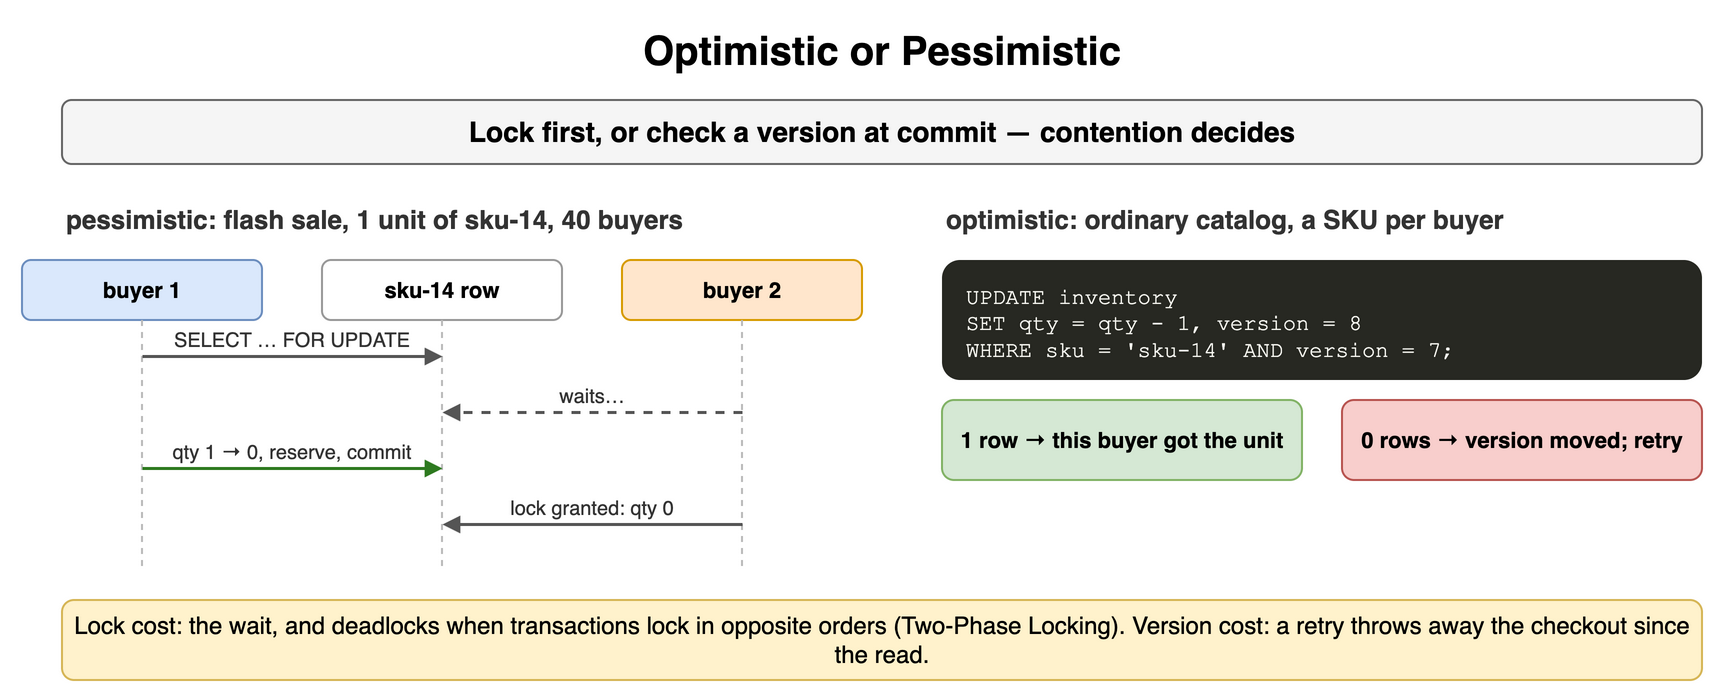

The diagram above was exported from draw.io. Its source (the exported page's mxGraphModel, read from the mxfile embedded in the PNG):
<mxGraphModel dx="900" dy="354" grid="1" gridSize="10" guides="1" tooltips="1" connect="1" arrows="1" fold="1" page="1" pageScale="1" pageWidth="900" pageHeight="354" math="0" shadow="0">
  <root>
    <mxCell id="0" />
    <mxCell id="1" parent="0" />
    <mxCell id="c1" value="Optimistic or Pessimistic" style="text;html=1;align=center;verticalAlign=middle;whiteSpace=wrap;fontSize=20;fontStyle=1;" vertex="1" parent="1">
      <mxGeometry x="40" y="10" width="820" height="30" as="geometry" />
    </mxCell>
    <mxCell id="c2" value="Lock first, or check a version at commit — contention decides" style="rounded=1;whiteSpace=wrap;html=1;fillColor=#f5f5f5;strokeColor=#666666;fontStyle=1;fontSize=14;" vertex="1" parent="1">
      <mxGeometry x="40" y="50" width="820" height="32" as="geometry" />
    </mxCell>
    <mxCell id="c3" value="pessimistic: flash sale, 1 unit of sku-14, 40 buyers" style="text;html=1;whiteSpace=wrap;fontSize=11;align=left;verticalAlign=middle;fontSize=13;fontColor=#333333;fontStyle=1;" vertex="1" parent="1">
      <mxGeometry x="40" y="100" width="420" height="20" as="geometry" />
    </mxCell>
    <mxCell id="c4" value="buyer 1" style="rounded=1;whiteSpace=wrap;html=1;fillColor=#dae8fc;strokeColor=#6c8ebf;fontSize=11;align=center;fontStyle=1;" vertex="1" parent="1">
      <mxGeometry x="20.0" y="130" width="120" height="30" as="geometry" />
    </mxCell>
    <mxCell id="c5" value="sku-14 row" style="rounded=1;whiteSpace=wrap;html=1;fillColor=#ffffff;strokeColor=#999999;fontSize=11;align=center;fontStyle=1;" vertex="1" parent="1">
      <mxGeometry x="170.0" y="130" width="120" height="30" as="geometry" />
    </mxCell>
    <mxCell id="c6" value="buyer 2" style="rounded=1;whiteSpace=wrap;html=1;fillColor=#ffe6cc;strokeColor=#d79b00;fontSize=11;align=center;fontStyle=1;" vertex="1" parent="1">
      <mxGeometry x="320.0" y="130" width="120" height="30" as="geometry" />
    </mxCell>
    <mxCell id="c7" value="" style="endArrow=none;html=1;strokeColor=#bbbbbb;dashed=1;" edge="1" parent="1">
      <mxGeometry relative="1" as="geometry">
        <mxPoint x="80" y="160" as="sourcePoint" />
        <mxPoint x="80" y="284" as="targetPoint" />
      </mxGeometry>
    </mxCell>
    <mxCell id="c8" value="" style="endArrow=none;html=1;strokeColor=#bbbbbb;dashed=1;" edge="1" parent="1">
      <mxGeometry relative="1" as="geometry">
        <mxPoint x="230" y="160" as="sourcePoint" />
        <mxPoint x="230" y="284" as="targetPoint" />
      </mxGeometry>
    </mxCell>
    <mxCell id="c9" value="" style="endArrow=none;html=1;strokeColor=#bbbbbb;dashed=1;" edge="1" parent="1">
      <mxGeometry relative="1" as="geometry">
        <mxPoint x="380" y="160" as="sourcePoint" />
        <mxPoint x="380" y="284" as="targetPoint" />
      </mxGeometry>
    </mxCell>
    <mxCell id="c10" value="" style="endArrow=block;endSize=6;html=1;strokeWidth=1.5;strokeColor=#555555;fontSize=11;labelBackgroundColor=#ffffff;endSize=5;" edge="1" parent="1">
      <mxGeometry relative="1" as="geometry">
        <mxPoint x="80" y="178" as="sourcePoint" />
        <mxPoint x="230" y="178" as="targetPoint" />
      </mxGeometry>
    </mxCell>
    <mxCell id="c11" value="SELECT … FOR UPDATE" style="text;html=1;whiteSpace=wrap;fontSize=11;align=center;verticalAlign=middle;fontSize=10;fontColor=#333333;" vertex="1" parent="1">
      <mxGeometry x="84" y="162" width="142" height="15" as="geometry" />
    </mxCell>
    <mxCell id="c12" value="" style="endArrow=block;endSize=6;html=1;strokeWidth=1.5;strokeColor=#555555;fontSize=11;labelBackgroundColor=#ffffff;dashed=1;endSize=5;" edge="1" parent="1">
      <mxGeometry relative="1" as="geometry">
        <mxPoint x="380" y="206" as="sourcePoint" />
        <mxPoint x="230" y="206" as="targetPoint" />
      </mxGeometry>
    </mxCell>
    <mxCell id="c13" value="waits…" style="text;html=1;whiteSpace=wrap;fontSize=11;align=center;verticalAlign=middle;fontSize=10;fontColor=#333333;" vertex="1" parent="1">
      <mxGeometry x="234" y="190" width="142" height="15" as="geometry" />
    </mxCell>
    <mxCell id="c14" value="" style="endArrow=block;endSize=6;html=1;strokeWidth=1.5;strokeColor=#2d7a1f;fontSize=11;labelBackgroundColor=#ffffff;fontColor=#2d7a1f;fontStyle=1;endSize=5;" edge="1" parent="1">
      <mxGeometry relative="1" as="geometry">
        <mxPoint x="80" y="234" as="sourcePoint" />
        <mxPoint x="230" y="234" as="targetPoint" />
      </mxGeometry>
    </mxCell>
    <mxCell id="c15" value="qty 1 → 0, reserve, commit" style="text;html=1;whiteSpace=wrap;fontSize=11;align=center;verticalAlign=middle;fontSize=10;fontColor=#333333;" vertex="1" parent="1">
      <mxGeometry x="84" y="218" width="142" height="15" as="geometry" />
    </mxCell>
    <mxCell id="c16" value="" style="endArrow=block;endSize=6;html=1;strokeWidth=1.5;strokeColor=#555555;fontSize=11;labelBackgroundColor=#ffffff;endSize=5;" edge="1" parent="1">
      <mxGeometry relative="1" as="geometry">
        <mxPoint x="380" y="262" as="sourcePoint" />
        <mxPoint x="230" y="262" as="targetPoint" />
      </mxGeometry>
    </mxCell>
    <mxCell id="c17" value="lock granted: qty 0" style="text;html=1;whiteSpace=wrap;fontSize=11;align=center;verticalAlign=middle;fontSize=10;fontColor=#333333;" vertex="1" parent="1">
      <mxGeometry x="234" y="246" width="142" height="15" as="geometry" />
    </mxCell>
    <mxCell id="c18" value="optimistic: ordinary catalog, a SKU per buyer" style="text;html=1;whiteSpace=wrap;fontSize=11;align=left;verticalAlign=middle;fontSize=13;fontColor=#333333;fontStyle=1;" vertex="1" parent="1">
      <mxGeometry x="480" y="100" width="380" height="20" as="geometry" />
    </mxCell>
    <mxCell id="c19" value="UPDATE&amp;nbsp;inventory&lt;br&gt;SET&amp;nbsp;qty&amp;nbsp;=&amp;nbsp;qty&amp;nbsp;-&amp;nbsp;1,&amp;nbsp;version&amp;nbsp;=&amp;nbsp;8&lt;br&gt;WHERE&amp;nbsp;sku&amp;nbsp;=&amp;nbsp;&amp;#x27;sku-14&amp;#x27;&amp;nbsp;AND&amp;nbsp;version&amp;nbsp;=&amp;nbsp;7;" style="rounded=1;whiteSpace=wrap;html=1;align=left;verticalAlign=top;spacingLeft=10;spacingTop=6;fontFamily=Courier New;fontSize=11;fillColor=#272822;fontColor=#f8f8f2;strokeColor=none;" vertex="1" parent="1">
      <mxGeometry x="480" y="130" width="380" height="60" as="geometry" />
    </mxCell>
    <mxCell id="c20" value="1 row → this buyer got the unit" style="rounded=1;whiteSpace=wrap;html=1;fillColor=#d5e8d4;strokeColor=#82b366;fontSize=11;align=center;fontStyle=1;" vertex="1" parent="1">
      <mxGeometry x="480" y="200" width="180" height="40" as="geometry" />
    </mxCell>
    <mxCell id="c21" value="0 rows → version moved; retry" style="rounded=1;whiteSpace=wrap;html=1;fillColor=#f8cecc;strokeColor=#b85450;fontSize=11;align=center;fontStyle=1;" vertex="1" parent="1">
      <mxGeometry x="680" y="200" width="180" height="40" as="geometry" />
    </mxCell>
    <mxCell id="c22" value="Lock cost: the wait, and deadlocks when transactions lock in opposite orders (Two-Phase Locking). Version cost: a retry throws away the checkout since the read." style="rounded=1;whiteSpace=wrap;html=1;fillColor=#fff2cc;strokeColor=#d6b656;fontSize=12;align=center;" vertex="1" parent="1">
      <mxGeometry x="40" y="300" width="820" height="40" as="geometry" />
    </mxCell>
  </root>
</mxGraphModel>